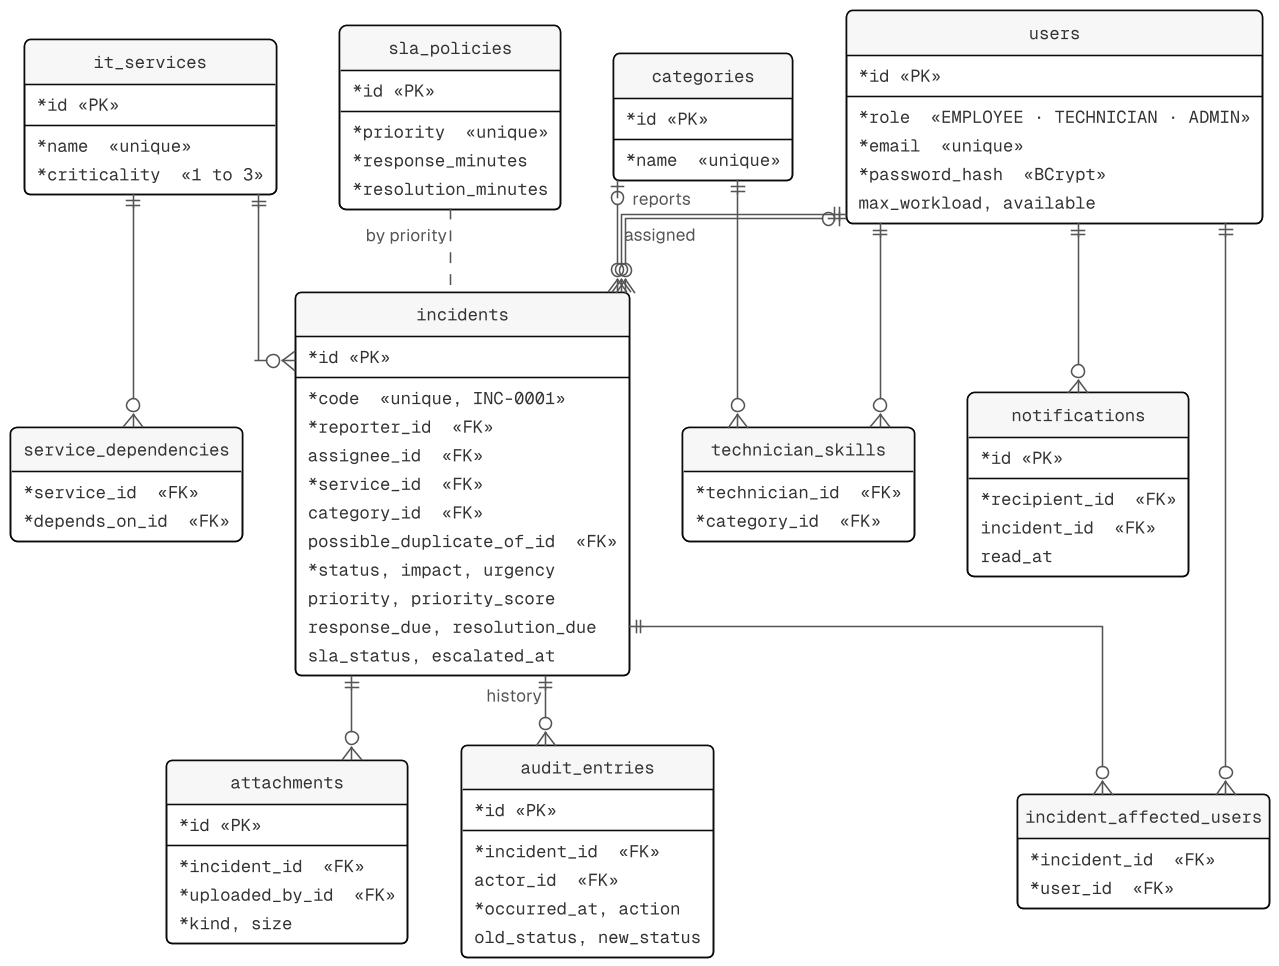

The diagram above was rendered by PlantUML. Its source (embedded in the PNG):
@startuml overview-database
skinparamlocked dpi 150
!include style.iuml
' The central tables at report size, with their keys and the columns that matter most.
' The complete schema is er-diagram.puml and er-diagram-extensions.puml.

hide circle
hide methods
skinparam linetype ortho
skinparam nodesep 34
skinparam ranksep 44

entity "users" as users {
  * id <<PK>>
  --
  * role  <<EMPLOYEE · TECHNICIAN · ADMIN>>
  * email  <<unique>>
  * password_hash  <<BCrypt>>
  max_workload, available
}

entity "incidents" as incidents {
  * id <<PK>>
  --
  * code  <<unique, INC-0001>>
  * reporter_id  <<FK>>
  assignee_id  <<FK>>
  * service_id  <<FK>>
  category_id  <<FK>>
  possible_duplicate_of_id  <<FK>>
  * status, impact, urgency
  priority, priority_score
  response_due, resolution_due
  sla_status, escalated_at
}

entity "it_services" as services {
  * id <<PK>>
  --
  * name  <<unique>>
  * criticality  <<1 to 3>>
}

entity "service_dependencies" as deps {
  * service_id  <<FK>>
  * depends_on_id  <<FK>>
}

entity "categories" as categories {
  * id <<PK>>
  --
  * name  <<unique>>
}

entity "technician_skills" as skills {
  * technician_id  <<FK>>
  * category_id  <<FK>>
}

entity "sla_policies" as sla {
  * id <<PK>>
  --
  * priority  <<unique>>
  * response_minutes
  * resolution_minutes
}

entity "audit_entries" as audit {
  * id <<PK>>
  --
  * incident_id  <<FK>>
  actor_id  <<FK>>
  * occurred_at, action
  old_status, new_status
}

entity "incident_affected_users" as affected {
  * incident_id  <<FK>>
  * user_id  <<FK>>
}

entity "attachments" as attachments {
  * id <<PK>>
  --
  * incident_id  <<FK>>
  * uploaded_by_id  <<FK>>
  * kind, size
}

entity "notifications" as notifications {
  * id <<PK>>
  --
  * recipient_id  <<FK>>
  incident_id  <<FK>>
  read_at
}

users ||--o{ incidents : reports
users |o--o{ incidents : assigned
services ||--o{ incidents
categories |o--o{ incidents
incidents ||--o{ audit : history
incidents ||--o{ attachments
incidents ||--o{ affected
users ||--o{ affected
users ||--o{ notifications
services ||--o{ deps
users ||--o{ skills
categories ||--o{ skills
sla .. incidents : by priority
@enduml